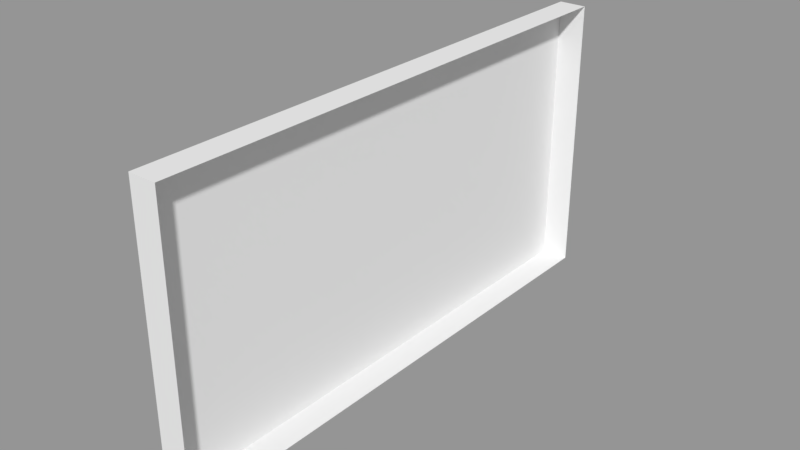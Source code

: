 # Source: solid_wall_front.blend  (saved by Blender 2.79.0; exported with 4.5.12 LTS)
import bpy
from mathutils import Matrix  # noqa: F401  (used for matrix-valued properties, if any)

bpy.ops.wm.read_factory_settings(use_empty=True)
scene = bpy.context.scene
scene.name = 'Scene'

# ---- collections
col_collection_1 = bpy.data.collections.new('Collection 1'); scene.collection.children.link(col_collection_1)

# ---- meshes
me_cube = bpy.data.meshes.new('Cube')
me_cube.from_pydata([(-1.0, -0.8194, 0.4283), (-1.0, -0.8194, 1.738), (-1.0, 0.9555, 0.4283), (-1.0, 0.9555, 1.738), (1.0, -0.8194, 0.4283), (1.0, -0.8194, 1.738), (1.0, 0.9555, 0.4283), (1.0, 0.9555, 1.738)], [], [(0, 1, 3, 2), (2, 3, 7, 6), (4, 5, 1, 0), (2, 6, 4, 0), (7, 3, 1, 5)])
_uv = me_cube.uv_layers.new(name='UVMap')
_uv.uv.foreach_set('vector', [0.8676, 0.8676, 0.1324, 0.8676, 0.1324, 0.1324, 0.8676, 0.1324, 0.6667, 0.3333, 0.3333, 0.3333, 0.3333, 5.96e-08, 0.6667, 0.0, 1.987e-08, 0.6667, 0.0, 0.3333, 0.3333, 0.3333, 0.3333, 0.6667, 0.6667, 0.3333, 0.6667, 4.967e-08, 1.0, 0.0, 1.0, 0.3333, 0.3333, 0.6667, 0.3333, 1.0, 4.967e-08, 1.0, 0.0, 0.6667])
me_cube.use_remesh_preserve_volume = False
me_cube.use_remesh_preserve_attributes = False
me_cube.use_mirror_vertex_groups = False
me_cube.update()

# ---- objects
ob_wall = bpy.data.objects.new('Wall', me_cube)

# ---- transforms, parenting, visibility, modifiers, constraints
ob_wall.location = (0.0, 0.0, 0.0)
ob_wall.scale = (0.08, 1.75, 1.25)
ob_wall.lineart.crease_threshold = 0.0

# ---- collection membership
col_collection_1.objects.link(ob_wall)

# ---- scene / render settings (as saved in the file)
scene.frame_start = 1; scene.frame_end = 250; scene.frame_set(1)
scene.render.engine = 'CYCLES'
scene.render.resolution_percentage = 50
scene.render.dither_intensity = 0.0
scene.cycles.use_denoising = False
scene.cycles.samples = 128
scene.cycles.sampling_pattern = 'TABULATED_SOBOL'
scene.cycles.use_adaptive_sampling = False
scene.cycles.use_light_tree = False
scene.cycles.blur_glossy = 0.0
scene.cycles.sample_clamp_indirect = 0.0
scene.view_settings.view_transform = 'Standard'
bpy.context.view_layer.update()

# ---- added for rendering (the .blend has no active camera and no usable light): camera, sun + grey world if the file has none
cam_auto = bpy.data.cameras.new('AutoCamera')
cam_auto.lens = 50.0
cam_auto.sensor_width = 36.0
cam_auto.clip_end = 1000.0
ob_auto_camera = bpy.data.objects.new('AutoCamera', cam_auto)
scene.collection.objects.link(ob_auto_camera)
ob_auto_camera.location = (3.25193, -3.78325, 3.95562)
ob_auto_camera.rotation_euler = (1.09748, -7.21219e-08, 0.694738)
scene.camera = ob_auto_camera
light_auto_sun = bpy.data.lights.new('AutoSun', 'SUN')
light_auto_sun.energy = 3.0
light_auto_sun.angle = 0.0523599
ob_auto_sun = bpy.data.objects.new('AutoSun', light_auto_sun)
scene.collection.objects.link(ob_auto_sun)
ob_auto_sun.rotation_euler = (0.872665, 0.174533, 0.523599)
if scene.world is None:
    world_auto = bpy.data.worlds.new('AutoWorld')
    world_auto.color = (0.3, 0.3, 0.3)
    scene.world = world_auto
bpy.context.view_layer.update()

